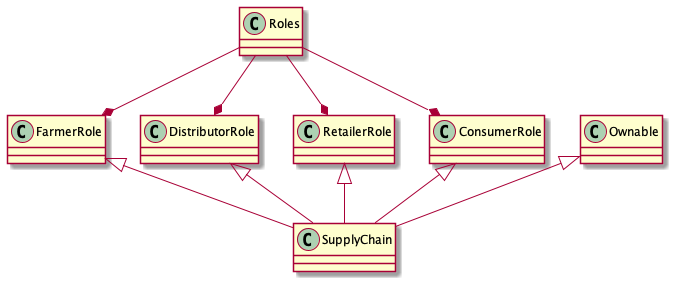

The diagram above was rendered by PlantUML. Its source (embedded in the PNG):
@startuml

Ownable <|-- SupplyChain
FarmerRole <|-- SupplyChain
DistributorRole <|-- SupplyChain
RetailerRole <|-- SupplyChain
ConsumerRole <|-- SupplyChain
FarmerRole *-up- Roles
DistributorRole *-up- Roles
RetailerRole *-up- Roles
ConsumerRole *-up- Roles

@enduml